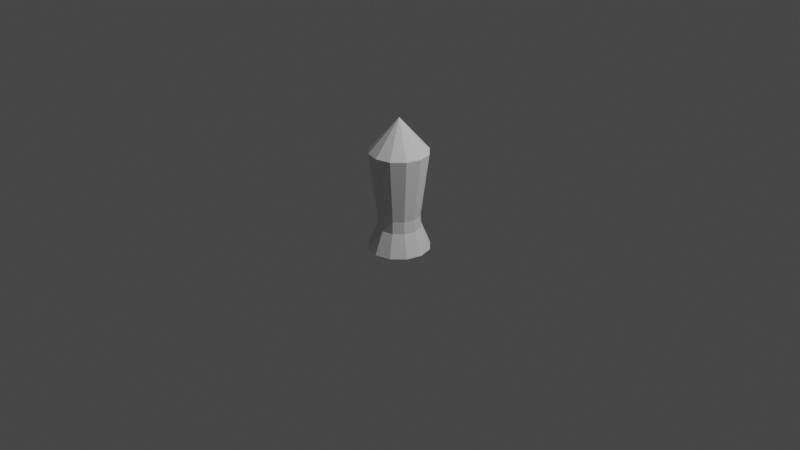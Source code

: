 # Source: shell.blend  (saved by Blender 2.93.21; exported with 4.5.12 LTS)
import bpy
from mathutils import Matrix  # noqa: F401  (used for matrix-valued properties, if any)

bpy.ops.wm.read_factory_settings(use_empty=True)
scene = bpy.context.scene
scene.name = 'Scene'

# ---- collections
col_collection = bpy.data.collections.new('Collection'); scene.collection.children.link(col_collection)

# ---- world
world_world = bpy.data.worlds.new('World'); scene.world = world_world
world_world.use_nodes = True; world_world.node_tree.nodes.clear()
_N = world_world.node_tree.nodes; _L = world_world.node_tree.links
n0 = _N.new('ShaderNodeOutputWorld'); n0.name = 'World Output'; n0.location = (300, 300)
n1 = _N.new('ShaderNodeBackground'); n1.name = 'Background'; n1.location = (10, 300)
n1.inputs[0].default_value = (0.05088, 0.05088, 0.05088, 1.0)
_L.new(n1.outputs[0], n0.inputs[0])
n0.is_active_output = True
world_world.color = (0.05088, 0.05088, 0.05088)
world_world.use_sun_shadow = False
world_world.sun_shadow_jitter_overblur = 0.0

# ---- cameras
cam_camera = bpy.data.cameras.new('Camera')
cam_camera.clip_end = 100.0
cam_camera.ortho_scale = 7.314

# ---- lights
light_light = bpy.data.lights.new('Light', 'POINT')
light_light.transmission_factor = 0.0
light_light.energy = 1000.0
light_light.shadow_soft_size = 0.1
light_light.shadow_maximum_resolution = 0.006
light_light.use_absolute_resolution = True

# ---- meshes
me_cylinder = bpy.data.meshes.new('Cylinder')
me_cylinder.from_pydata([(0.0, 0.31, 0.743), (0.155, 0.2685, 0.743), (0.2685, 0.155, 0.743), (0.31, -1.355e-08, 0.743), (0.2685, -0.155, 0.743), (0.155, -0.2685, 0.743), (-2.71e-08, -0.31, 0.743), (-0.155, -0.2685, 0.743), (-0.2685, -0.155, 0.743), (-0.31, 3.697e-09, 0.743), (-0.2685, 0.155, 0.743), (-0.155, 0.2685, 0.743), (-2.484e-09, -9.934e-09, 1.097), (0.1334, 0.2311, -0.2371), (0.2311, 0.1334, -0.2371), (0.2669, -1.034e-08, -0.2371), (0.2311, -0.1334, -0.2371), (0.1334, -0.2311, -0.2371), (-2.628e-08, -0.2669, -0.2371), (-0.1334, -0.2311, -0.2371), (-0.2311, -0.1334, -0.2371), (-0.2669, 4.51e-09, -0.2371), (-2.948e-09, 0.2669, -0.2371), (-0.2311, 0.1334, -0.2371), (-0.1334, 0.2311, -0.2371), (-8.689e-10, 0.2217, 0.06238), (0.1109, 0.192, 0.06238), (0.192, 0.1109, 0.06238), (0.2217, -1.317e-08, 0.06238), (0.192, -0.1109, 0.06238), (0.1109, -0.192, 0.06238), (-2.025e-08, -0.2217, 0.06238), (-0.1109, -0.192, 0.06238), (-0.192, -0.1109, 0.06238), (-0.2217, -8.314e-10, 0.06238), (-0.192, 0.1109, 0.06238), (-0.1109, 0.192, 0.06238), (-0.1631, 0.2825, -0.2992), (-0.2825, 0.1631, -0.2992), (0.115, 0.1992, -0.0652), (0.1631, 0.2825, -0.2992), (0.1992, 0.115, -0.0652), (0.2825, 0.1631, -0.2992), (0.23, -1.361e-08, -0.0652), (0.3262, -1.187e-08, -0.2992), (0.1992, -0.115, -0.0652), (0.2825, -0.1631, -0.2992), (0.115, -0.1992, -0.0652), (0.1631, -0.2825, -0.2992), (-2.262e-08, -0.23, -0.0652), (-2.821e-08, -0.3262, -0.2992), (-0.115, -0.1992, -0.0652), (-0.1631, -0.2825, -0.2992), (-0.1992, -0.115, -0.0652), (-0.2825, -0.1631, -0.2992), (-0.23, -8.16e-10, -0.0652), (-0.3262, 6.274e-09, -0.2992), (-0.1992, 0.115, -0.0652), (-0.115, 0.1992, -0.0652), (3.041e-10, 0.3262, -0.2992), (-2.513e-09, 0.23, -0.0652)], [], [(25, 0, 1, 26), (26, 1, 2, 27), (27, 2, 3, 28), (28, 3, 4, 29), (29, 4, 5, 30), (30, 5, 6, 31), (31, 6, 7, 32), (32, 7, 8, 33), (33, 8, 9, 34), (34, 9, 10, 35), (35, 10, 11, 36), (36, 11, 0, 25), (11, 10, 12), (2, 1, 12), (10, 9, 12), (9, 8, 12), (8, 7, 12), (7, 6, 12), (6, 5, 12), (5, 4, 12), (4, 3, 12), (0, 11, 12), (1, 0, 12), (3, 2, 12), (22, 13, 14, 15, 16, 17, 18, 19, 20, 21, 23, 24), (30, 31, 49, 47), (27, 28, 43, 41), (34, 35, 57, 55), (31, 32, 51, 49), (28, 29, 45, 43), (35, 36, 58, 57), (25, 26, 39, 60), (32, 33, 53, 51), (29, 30, 47, 45), (36, 25, 60, 58), (26, 27, 41, 39), (33, 34, 55, 53), (52, 54, 20, 19), (37, 58, 60, 59), (38, 57, 58, 37), (56, 55, 57, 38), (54, 53, 55, 56), (52, 51, 53, 54), (50, 49, 51, 52), (48, 47, 49, 50), (46, 45, 47, 48), (44, 43, 45, 46), (42, 41, 43, 44), (40, 39, 41, 42), (59, 60, 39, 40), (59, 40, 13, 22), (37, 59, 22, 24), (44, 46, 16, 15), (50, 52, 19, 18), (56, 38, 23, 21), (42, 44, 15, 14), (38, 37, 24, 23), (48, 50, 18, 17), (54, 56, 21, 20), (40, 42, 14, 13), (46, 48, 17, 16)])
_uv = me_cylinder.uv_layers.new(name='UVMap')
_uv.uv.foreach_set('vector', [1.0, 0.7695, 1.0, 1.0, 0.9167, 1.0, 0.9167, 0.7695, 0.9167, 0.7695, 0.9167, 1.0, 0.8333, 1.0, 0.8333, 0.7695, 0.8333, 0.7695, 0.8333, 1.0, 0.75, 1.0, 0.75, 0.7695, 0.75, 0.7695, 0.75, 1.0, 0.6667, 1.0, 0.6667, 0.7695, 0.6667, 0.7695, 0.6667, 1.0, 0.5833, 1.0, 0.5833, 0.7695, 0.5833, 0.7695, 0.5833, 1.0, 0.5, 1.0, 0.5, 0.7695, 0.5, 0.7695, 0.5, 1.0, 0.4167, 1.0, 0.4167, 0.7695, 0.4167, 0.7695, 0.4167, 1.0, 0.3333, 1.0, 0.3333, 0.7695, 0.3333, 0.7695, 0.3333, 1.0, 0.25, 1.0, 0.25, 0.7695, 0.25, 0.7695, 0.25, 1.0, 0.1667, 1.0, 0.1667, 0.7695, 0.1667, 0.7695, 0.1667, 1.0, 0.08333, 1.0, 0.08333, 0.7695, 0.08333, 0.7695, 0.08333, 1.0, 7.451e-08, 1.0, 7.451e-08, 0.7695, 0.08333, 1.0, 0.1667, 1.0, 0.08333, 1.0, 0.8333, 1.0, 0.9167, 1.0, 0.8333, 1.0, 0.1667, 1.0, 0.25, 1.0, 0.1667, 1.0, 0.25, 1.0, 0.3333, 1.0, 0.25, 1.0, 0.3333, 1.0, 0.4167, 1.0, 0.3333, 1.0, 0.4167, 1.0, 0.5, 1.0, 0.4167, 1.0, 0.5, 1.0, 0.5833, 1.0, 0.5, 1.0, 0.5833, 1.0, 0.6667, 1.0, 0.5833, 1.0, 0.6667, 1.0, 0.75, 1.0, 0.6667, 1.0, 7.451e-08, 1.0, 0.08333, 1.0, 7.451e-08, 1.0, 0.9167, 1.0, 1.0, 1.0, 0.9167, 1.0, 0.75, 1.0, 0.8333, 1.0, 0.75, 1.0, 1.0, 0.6969, 0.9167, 0.6969, 0.8333, 0.6969, 0.75, 0.6969, 0.6667, 0.6969, 0.5833, 0.6969, 0.5, 0.6969, 0.4167, 0.6969, 0.3333, 0.6969, 0.25, 0.6969, 0.1667, 0.6969, 0.08333, 0.6969, 0.5833, 0.7695, 0.5, 0.7695, 0.5, 0.7695, 0.5833, 0.7695, 0.8333, 0.7695, 0.75, 0.7695, 0.75, 0.7695, 0.8333, 0.7695, 0.25, 0.7695, 0.1667, 0.7695, 0.1667, 0.7695, 0.25, 0.7695, 0.5, 0.7695, 0.4167, 0.7695, 0.4167, 0.7695, 0.5, 0.7695, 0.75, 0.7695, 0.6667, 0.7695, 0.6667, 0.7695, 0.75, 0.7695, 0.1667, 0.7695, 0.08333, 0.7695, 0.08333, 0.7695, 0.1667, 0.7695, 1.0, 0.7695, 0.9167, 0.7695, 0.9167, 0.7695, 1.0, 0.7695, 0.4167, 0.7695, 0.3333, 0.7695, 0.3333, 0.7695, 0.4167, 0.7695, 0.6667, 0.7695, 0.5833, 0.7695, 0.5833, 0.7695, 0.6667, 0.7695, 0.08333, 0.7695, 7.451e-08, 0.7695, 7.451e-08, 0.7695, 0.08333, 0.7695, 0.9167, 0.7695, 0.8333, 0.7695, 0.8333, 0.7695, 0.9167, 0.7695, 0.3333, 0.7695, 0.25, 0.7695, 0.25, 0.7695, 0.3333, 0.7695, 0.4167, 0.6969, 0.3333, 0.6969, 0.3333, 0.6969, 0.4167, 0.6969, 0.08333, 0.6969, 0.08333, 0.7695, 7.451e-08, 0.7695, 7.451e-08, 0.6969, 0.1667, 0.6969, 0.1667, 0.7695, 0.08333, 0.7695, 0.08333, 0.6969, 0.25, 0.6969, 0.25, 0.7695, 0.1667, 0.7695, 0.1667, 0.6969, 0.3333, 0.6969, 0.3333, 0.7695, 0.25, 0.7695, 0.25, 0.6969, 0.4167, 0.6969, 0.4167, 0.7695, 0.3333, 0.7695, 0.3333, 0.6969, 0.5, 0.6969, 0.5, 0.7695, 0.4167, 0.7695, 0.4167, 0.6969, 0.5833, 0.6969, 0.5833, 0.7695, 0.5, 0.7695, 0.5, 0.6969, 0.6667, 0.6969, 0.6667, 0.7695, 0.5833, 0.7695, 0.5833, 0.6969, 0.75, 0.6969, 0.75, 0.7695, 0.6667, 0.7695, 0.6667, 0.6969, 0.8333, 0.6969, 0.8333, 0.7695, 0.75, 0.7695, 0.75, 0.6969, 0.9167, 0.6969, 0.9167, 0.7695, 0.8333, 0.7695, 0.8333, 0.6969, 1.0, 0.6969, 1.0, 0.7695, 0.9167, 0.7695, 0.9167, 0.6969, 1.0, 0.6969, 0.9167, 0.6969, 0.9167, 0.6969, 1.0, 0.6969, 0.08333, 0.6969, 7.451e-08, 0.6969, 7.451e-08, 0.6969, 0.08333, 0.6969, 0.75, 0.6969, 0.6667, 0.6969, 0.6667, 0.6969, 0.75, 0.6969, 0.5, 0.6969, 0.4167, 0.6969, 0.4167, 0.6969, 0.5, 0.6969, 0.25, 0.6969, 0.1667, 0.6969, 0.1667, 0.6969, 0.25, 0.6969, 0.8333, 0.6969, 0.75, 0.6969, 0.75, 0.6969, 0.8333, 0.6969, 0.1667, 0.6969, 0.08333, 0.6969, 0.08333, 0.6969, 0.1667, 0.6969, 0.5833, 0.6969, 0.5, 0.6969, 0.5, 0.6969, 0.5833, 0.6969, 0.3333, 0.6969, 0.25, 0.6969, 0.25, 0.6969, 0.3333, 0.6969, 0.9167, 0.6969, 0.8333, 0.6969, 0.8333, 0.6969, 0.9167, 0.6969, 0.6667, 0.6969, 0.5833, 0.6969, 0.5833, 0.6969, 0.6667, 0.6969])
me_cylinder.use_remesh_fix_poles = True
me_cylinder.use_remesh_preserve_attributes = False
me_cylinder.update()

# ---- objects
ob_light = bpy.data.objects.new('Light', light_light)
ob_camera = bpy.data.objects.new('Camera', cam_camera)
ob_cylinder = bpy.data.objects.new('Cylinder', me_cylinder)

# ---- transforms, parenting, visibility, modifiers, constraints
ob_light.location = (4.076, 1.005, 5.904)
ob_light.rotation_euler = (0.6503, 0.05522, 1.866)
ob_light.lock_rotations_4d = False
ob_light.empty_display_type = 'ARROWS'
ob_light.color = (0.0, 0.0, 0.0, 0.0)
ob_light.lineart.crease_threshold = 0.0
ob_camera.location = (7.359, -6.926, 4.958)
ob_camera.rotation_euler = (1.109, 0.0, 0.8149)
ob_camera.lock_rotations_4d = False
ob_camera.empty_display_type = 'ARROWS'
ob_camera.color = (0.0, 0.0, 0.0, 0.0)
ob_camera.display_type = 'WIRE'
ob_camera.lineart.crease_threshold = 0.0
ob_cylinder.location = (0.0, 0.0, 0.0)

# ---- collection membership
col_collection.objects.link(ob_light)
col_collection.objects.link(ob_camera)
col_collection.objects.link(ob_cylinder)

# ---- scene / render settings (as saved in the file)
scene.camera = ob_camera
scene.frame_start = 1; scene.frame_end = 250; scene.frame_set(1)
scene.render.engine = 'BLENDER_EEVEE_NEXT'
scene.cycles.use_denoising = False
scene.cycles.samples = 128
scene.cycles.sampling_pattern = 'TABULATED_SOBOL'
scene.cycles.use_adaptive_sampling = False
scene.cycles.use_light_tree = False
scene.view_settings.view_transform = 'Filmic'
bpy.context.view_layer.update()
